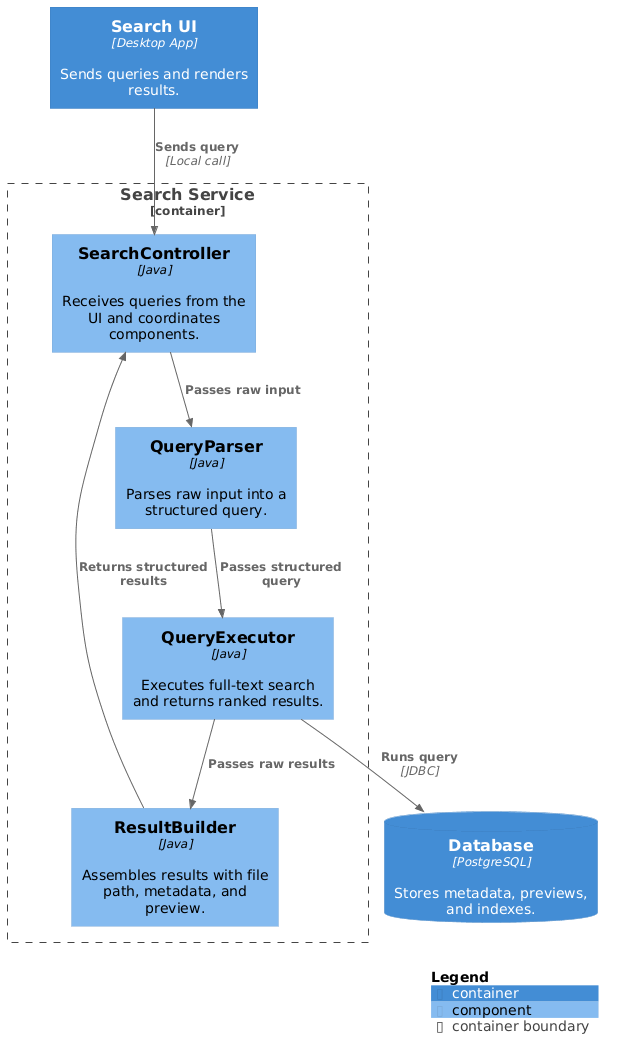

The diagram above was rendered by PlantUML. Its source (embedded in the PNG):
@startuml
!include https://raw.githubusercontent.com/plantuml-stdlib/C4-PlantUML/master/C4_Component.puml

Container_Boundary(searchService, "Search Service") {
    Component(controller, "SearchController", "Java", "Receives queries from the UI and coordinates components.")
    Component(parser, "QueryParser", "Java", "Parses raw input into a structured query.")
    Component(executor, "QueryExecutor", "Java", "Executes full-text search and returns ranked results.")
    Component(builder, "ResultBuilder", "Java", "Assembles results with file path, metadata, and preview.")
}

Container(ui, "Search UI", "Desktop App", "Sends queries and renders results.")
ContainerDb(db, "Database", "PostgreSQL", "Stores metadata, previews, and indexes.")

Rel(ui, controller, "Sends query", "Local call")
Rel(controller, parser, "Passes raw input")
Rel(parser, executor, "Passes structured query")
Rel(executor, db, "Runs query", "JDBC")
Rel(executor, builder, "Passes raw results")
Rel(builder, controller, "Returns structured results")

SHOW_LEGEND()
@enduml